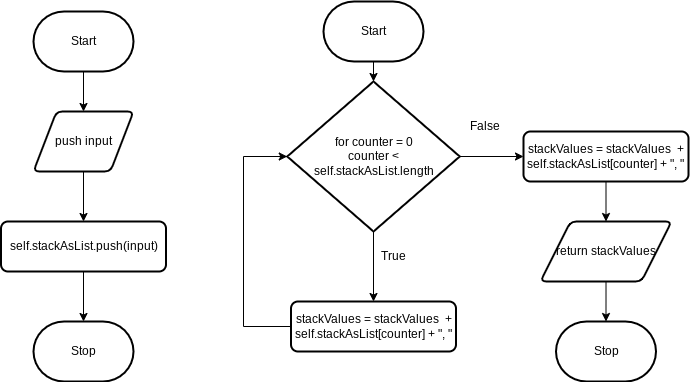

The diagram above was exported from draw.io. Its source (the exported page's mxGraphModel, read from the mxfile embedded in the PNG):
<mxGraphModel dx="729" dy="449" grid="1" gridSize="10" guides="1" tooltips="1" connect="1" arrows="1" fold="1" page="1" pageScale="1" pageWidth="827" pageHeight="1169" math="0" shadow="0">
  <root>
    <mxCell id="0" />
    <mxCell id="1" parent="0" />
    <mxCell id="6" style="edgeStyle=none;html=1;exitX=0.5;exitY=1;exitDx=0;exitDy=0;exitPerimeter=0;entryX=0.5;entryY=0;entryDx=0;entryDy=0;" parent="1" source="3" target="4" edge="1">
      <mxGeometry relative="1" as="geometry" />
    </mxCell>
    <mxCell id="3" value="Start" style="strokeWidth=2;html=1;shape=mxgraph.flowchart.terminator;whiteSpace=wrap;" parent="1" vertex="1">
      <mxGeometry x="120" y="60" width="100" height="60" as="geometry" />
    </mxCell>
    <mxCell id="7" style="edgeStyle=none;html=1;exitX=0.5;exitY=1;exitDx=0;exitDy=0;" parent="1" source="4" target="5" edge="1">
      <mxGeometry relative="1" as="geometry" />
    </mxCell>
    <mxCell id="4" value="push input" style="shape=parallelogram;html=1;strokeWidth=2;perimeter=parallelogramPerimeter;whiteSpace=wrap;rounded=1;arcSize=12;size=0.23;" parent="1" vertex="1">
      <mxGeometry x="120" y="160" width="100" height="60" as="geometry" />
    </mxCell>
    <mxCell id="9" style="edgeStyle=none;html=1;exitX=0.5;exitY=1;exitDx=0;exitDy=0;entryX=0.5;entryY=0;entryDx=0;entryDy=0;entryPerimeter=0;" parent="1" source="5" target="8" edge="1">
      <mxGeometry relative="1" as="geometry" />
    </mxCell>
    <mxCell id="5" value="self.stackAsList.push(input)" style="rounded=1;whiteSpace=wrap;html=1;absoluteArcSize=1;arcSize=14;strokeWidth=2;" parent="1" vertex="1">
      <mxGeometry x="87.5" y="270" width="165" height="50" as="geometry" />
    </mxCell>
    <mxCell id="8" value="Stop" style="strokeWidth=2;html=1;shape=mxgraph.flowchart.terminator;whiteSpace=wrap;" parent="1" vertex="1">
      <mxGeometry x="120" y="370" width="100" height="60" as="geometry" />
    </mxCell>
    <mxCell id="12" style="edgeStyle=none;html=1;exitX=0.5;exitY=1;exitDx=0;exitDy=0;exitPerimeter=0;" parent="1" source="10" target="11" edge="1">
      <mxGeometry relative="1" as="geometry" />
    </mxCell>
    <mxCell id="10" value="Start" style="strokeWidth=2;html=1;shape=mxgraph.flowchart.terminator;whiteSpace=wrap;" parent="1" vertex="1">
      <mxGeometry x="410" y="50" width="100" height="60" as="geometry" />
    </mxCell>
    <mxCell id="14" style="edgeStyle=none;html=1;exitX=0;exitY=0.5;exitDx=0;exitDy=0;exitPerimeter=0;" parent="1" source="11" edge="1">
      <mxGeometry relative="1" as="geometry">
        <mxPoint x="440" y="185" as="targetPoint" />
      </mxGeometry>
    </mxCell>
    <mxCell id="16" style="edgeStyle=none;html=1;exitX=0.5;exitY=1;exitDx=0;exitDy=0;exitPerimeter=0;" parent="1" source="11" target="15" edge="1">
      <mxGeometry relative="1" as="geometry" />
    </mxCell>
    <mxCell id="22" style="edgeStyle=none;rounded=0;html=1;exitX=1;exitY=0.5;exitDx=0;exitDy=0;exitPerimeter=0;entryX=0;entryY=0.5;entryDx=0;entryDy=0;" parent="1" source="11" target="19" edge="1">
      <mxGeometry relative="1" as="geometry" />
    </mxCell>
    <mxCell id="11" value="for counter = 0&lt;br&gt;counter &amp;lt;&lt;br&gt;self.stackAsList.length" style="strokeWidth=2;html=1;shape=mxgraph.flowchart.decision;whiteSpace=wrap;" parent="1" vertex="1">
      <mxGeometry x="373.75" y="130" width="172.5" height="150" as="geometry" />
    </mxCell>
    <mxCell id="18" style="edgeStyle=none;html=1;exitX=0;exitY=0.5;exitDx=0;exitDy=0;entryX=0;entryY=0.5;entryDx=0;entryDy=0;entryPerimeter=0;rounded=0;" parent="1" source="15" target="11" edge="1">
      <mxGeometry relative="1" as="geometry">
        <Array as="points">
          <mxPoint x="330" y="375" />
          <mxPoint x="330" y="205" />
        </Array>
      </mxGeometry>
    </mxCell>
    <mxCell id="15" value="stackValues = stackValues&amp;nbsp; + self.stackAsList[counter] + &quot;, &quot;" style="rounded=1;whiteSpace=wrap;html=1;absoluteArcSize=1;arcSize=14;strokeWidth=2;" parent="1" vertex="1">
      <mxGeometry x="377.5" y="350" width="165" height="50" as="geometry" />
    </mxCell>
    <mxCell id="17" value="True" style="text;html=1;align=center;verticalAlign=middle;resizable=0;points=[];autosize=1;strokeColor=none;fillColor=none;" parent="1" vertex="1">
      <mxGeometry x="455" y="290" width="50" height="30" as="geometry" />
    </mxCell>
    <mxCell id="23" style="edgeStyle=none;rounded=0;html=1;exitX=0.5;exitY=1;exitDx=0;exitDy=0;" parent="1" source="19" target="20" edge="1">
      <mxGeometry relative="1" as="geometry" />
    </mxCell>
    <mxCell id="19" value="stackValues = stackValues&amp;nbsp; + self.stackAsList[counter] + &quot;, &quot;" style="rounded=1;whiteSpace=wrap;html=1;absoluteArcSize=1;arcSize=14;strokeWidth=2;" parent="1" vertex="1">
      <mxGeometry x="610" y="180" width="165" height="50" as="geometry" />
    </mxCell>
    <mxCell id="24" style="edgeStyle=none;rounded=0;html=1;exitX=0.5;exitY=1;exitDx=0;exitDy=0;entryX=0.5;entryY=0;entryDx=0;entryDy=0;entryPerimeter=0;" parent="1" source="20" target="21" edge="1">
      <mxGeometry relative="1" as="geometry" />
    </mxCell>
    <mxCell id="20" value="return stackValues" style="shape=parallelogram;html=1;strokeWidth=2;perimeter=parallelogramPerimeter;whiteSpace=wrap;rounded=1;arcSize=12;size=0.23;" parent="1" vertex="1">
      <mxGeometry x="626.88" y="270" width="131.25" height="60" as="geometry" />
    </mxCell>
    <mxCell id="21" value="Stop" style="strokeWidth=2;html=1;shape=mxgraph.flowchart.terminator;whiteSpace=wrap;" parent="1" vertex="1">
      <mxGeometry x="642.5" y="370" width="100" height="60" as="geometry" />
    </mxCell>
    <mxCell id="25" value="False" style="text;html=1;align=center;verticalAlign=middle;resizable=0;points=[];autosize=1;strokeColor=none;fillColor=none;" parent="1" vertex="1">
      <mxGeometry x="546.25" y="160" width="50" height="30" as="geometry" />
    </mxCell>
  </root>
</mxGraphModel>